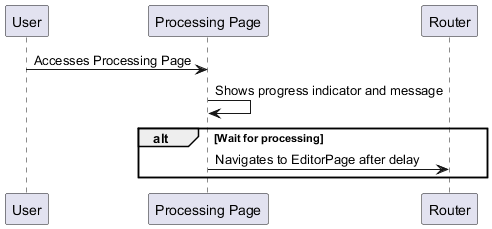

The diagram above was rendered by PlantUML. Its source (embedded in the PNG):
@startuml processing-page-process-flow
participant "User" as User
participant "Processing Page" as ProcessingPage
participant "Router" as Router

User -> ProcessingPage : Accesses Processing Page
ProcessingPage -> ProcessingPage : Shows progress indicator and message

alt Wait for processing
    ProcessingPage -> Router : Navigates to EditorPage after delay
end
@enduml